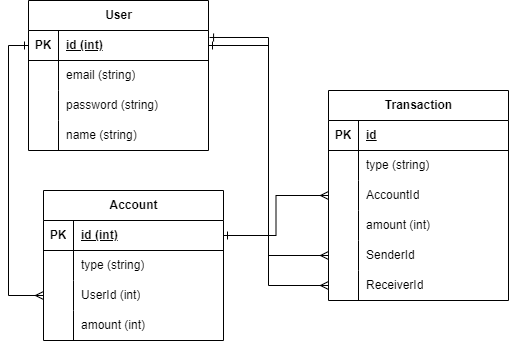

The diagram above was exported from draw.io. Its source (the exported page's mxGraphModel, read from the mxfile embedded in the PNG):
<mxGraphModel dx="1434" dy="738" grid="1" gridSize="10" guides="1" tooltips="1" connect="1" arrows="1" fold="1" page="1" pageScale="1" pageWidth="850" pageHeight="1100" math="0" shadow="0" extFonts="Permanent Marker^https://fonts.googleapis.com/css?family=Permanent+Marker">
  <root>
    <mxCell id="0" />
    <mxCell id="1" parent="0" />
    <mxCell id="5rL_RrzQ-inOfcYC4chg-5" value="User" style="shape=table;startSize=30;container=1;collapsible=1;childLayout=tableLayout;fixedRows=1;rowLines=0;fontStyle=1;align=center;resizeLast=1;html=1;" vertex="1" parent="1">
      <mxGeometry x="160" y="200" width="180" height="150" as="geometry" />
    </mxCell>
    <mxCell id="5rL_RrzQ-inOfcYC4chg-6" value="" style="shape=tableRow;horizontal=0;startSize=0;swimlaneHead=0;swimlaneBody=0;fillColor=none;collapsible=0;dropTarget=0;points=[[0,0.5],[1,0.5]];portConstraint=eastwest;top=0;left=0;right=0;bottom=1;" vertex="1" parent="5rL_RrzQ-inOfcYC4chg-5">
      <mxGeometry y="30" width="180" height="30" as="geometry" />
    </mxCell>
    <mxCell id="5rL_RrzQ-inOfcYC4chg-7" value="PK" style="shape=partialRectangle;connectable=0;fillColor=none;top=0;left=0;bottom=0;right=0;fontStyle=1;overflow=hidden;whiteSpace=wrap;html=1;" vertex="1" parent="5rL_RrzQ-inOfcYC4chg-6">
      <mxGeometry width="30" height="30" as="geometry">
        <mxRectangle width="30" height="30" as="alternateBounds" />
      </mxGeometry>
    </mxCell>
    <mxCell id="5rL_RrzQ-inOfcYC4chg-8" value="id (int)" style="shape=partialRectangle;connectable=0;fillColor=none;top=0;left=0;bottom=0;right=0;align=left;spacingLeft=6;fontStyle=5;overflow=hidden;whiteSpace=wrap;html=1;" vertex="1" parent="5rL_RrzQ-inOfcYC4chg-6">
      <mxGeometry x="30" width="150" height="30" as="geometry">
        <mxRectangle width="150" height="30" as="alternateBounds" />
      </mxGeometry>
    </mxCell>
    <mxCell id="5rL_RrzQ-inOfcYC4chg-9" value="" style="shape=tableRow;horizontal=0;startSize=0;swimlaneHead=0;swimlaneBody=0;fillColor=none;collapsible=0;dropTarget=0;points=[[0,0.5],[1,0.5]];portConstraint=eastwest;top=0;left=0;right=0;bottom=0;" vertex="1" parent="5rL_RrzQ-inOfcYC4chg-5">
      <mxGeometry y="60" width="180" height="30" as="geometry" />
    </mxCell>
    <mxCell id="5rL_RrzQ-inOfcYC4chg-10" value="" style="shape=partialRectangle;connectable=0;fillColor=none;top=0;left=0;bottom=0;right=0;editable=1;overflow=hidden;whiteSpace=wrap;html=1;" vertex="1" parent="5rL_RrzQ-inOfcYC4chg-9">
      <mxGeometry width="30" height="30" as="geometry">
        <mxRectangle width="30" height="30" as="alternateBounds" />
      </mxGeometry>
    </mxCell>
    <mxCell id="5rL_RrzQ-inOfcYC4chg-11" value="email (string)" style="shape=partialRectangle;connectable=0;fillColor=none;top=0;left=0;bottom=0;right=0;align=left;spacingLeft=6;overflow=hidden;whiteSpace=wrap;html=1;" vertex="1" parent="5rL_RrzQ-inOfcYC4chg-9">
      <mxGeometry x="30" width="150" height="30" as="geometry">
        <mxRectangle width="150" height="30" as="alternateBounds" />
      </mxGeometry>
    </mxCell>
    <mxCell id="5rL_RrzQ-inOfcYC4chg-12" value="" style="shape=tableRow;horizontal=0;startSize=0;swimlaneHead=0;swimlaneBody=0;fillColor=none;collapsible=0;dropTarget=0;points=[[0,0.5],[1,0.5]];portConstraint=eastwest;top=0;left=0;right=0;bottom=0;" vertex="1" parent="5rL_RrzQ-inOfcYC4chg-5">
      <mxGeometry y="90" width="180" height="30" as="geometry" />
    </mxCell>
    <mxCell id="5rL_RrzQ-inOfcYC4chg-13" value="" style="shape=partialRectangle;connectable=0;fillColor=none;top=0;left=0;bottom=0;right=0;editable=1;overflow=hidden;whiteSpace=wrap;html=1;" vertex="1" parent="5rL_RrzQ-inOfcYC4chg-12">
      <mxGeometry width="30" height="30" as="geometry">
        <mxRectangle width="30" height="30" as="alternateBounds" />
      </mxGeometry>
    </mxCell>
    <mxCell id="5rL_RrzQ-inOfcYC4chg-14" value="password (string)" style="shape=partialRectangle;connectable=0;fillColor=none;top=0;left=0;bottom=0;right=0;align=left;spacingLeft=6;overflow=hidden;whiteSpace=wrap;html=1;" vertex="1" parent="5rL_RrzQ-inOfcYC4chg-12">
      <mxGeometry x="30" width="150" height="30" as="geometry">
        <mxRectangle width="150" height="30" as="alternateBounds" />
      </mxGeometry>
    </mxCell>
    <mxCell id="5rL_RrzQ-inOfcYC4chg-36" value="" style="shape=tableRow;horizontal=0;startSize=0;swimlaneHead=0;swimlaneBody=0;fillColor=none;collapsible=0;dropTarget=0;points=[[0,0.5],[1,0.5]];portConstraint=eastwest;top=0;left=0;right=0;bottom=0;" vertex="1" parent="5rL_RrzQ-inOfcYC4chg-5">
      <mxGeometry y="120" width="180" height="30" as="geometry" />
    </mxCell>
    <mxCell id="5rL_RrzQ-inOfcYC4chg-37" value="" style="shape=partialRectangle;connectable=0;fillColor=none;top=0;left=0;bottom=0;right=0;editable=1;overflow=hidden;whiteSpace=wrap;html=1;" vertex="1" parent="5rL_RrzQ-inOfcYC4chg-36">
      <mxGeometry width="30" height="30" as="geometry">
        <mxRectangle width="30" height="30" as="alternateBounds" />
      </mxGeometry>
    </mxCell>
    <mxCell id="5rL_RrzQ-inOfcYC4chg-38" value="name (string)" style="shape=partialRectangle;connectable=0;fillColor=none;top=0;left=0;bottom=0;right=0;align=left;spacingLeft=6;overflow=hidden;whiteSpace=wrap;html=1;" vertex="1" parent="5rL_RrzQ-inOfcYC4chg-36">
      <mxGeometry x="30" width="150" height="30" as="geometry">
        <mxRectangle width="150" height="30" as="alternateBounds" />
      </mxGeometry>
    </mxCell>
    <mxCell id="5rL_RrzQ-inOfcYC4chg-22" value="Account" style="shape=table;startSize=30;container=1;collapsible=1;childLayout=tableLayout;fixedRows=1;rowLines=0;fontStyle=1;align=center;resizeLast=1;html=1;" vertex="1" parent="1">
      <mxGeometry x="175" y="390" width="180" height="150" as="geometry" />
    </mxCell>
    <mxCell id="5rL_RrzQ-inOfcYC4chg-23" value="" style="shape=tableRow;horizontal=0;startSize=0;swimlaneHead=0;swimlaneBody=0;fillColor=none;collapsible=0;dropTarget=0;points=[[0,0.5],[1,0.5]];portConstraint=eastwest;top=0;left=0;right=0;bottom=1;" vertex="1" parent="5rL_RrzQ-inOfcYC4chg-22">
      <mxGeometry y="30" width="180" height="30" as="geometry" />
    </mxCell>
    <mxCell id="5rL_RrzQ-inOfcYC4chg-24" value="PK" style="shape=partialRectangle;connectable=0;fillColor=none;top=0;left=0;bottom=0;right=0;fontStyle=1;overflow=hidden;whiteSpace=wrap;html=1;" vertex="1" parent="5rL_RrzQ-inOfcYC4chg-23">
      <mxGeometry width="30" height="30" as="geometry">
        <mxRectangle width="30" height="30" as="alternateBounds" />
      </mxGeometry>
    </mxCell>
    <mxCell id="5rL_RrzQ-inOfcYC4chg-25" value="id (int)" style="shape=partialRectangle;connectable=0;fillColor=none;top=0;left=0;bottom=0;right=0;align=left;spacingLeft=6;fontStyle=5;overflow=hidden;whiteSpace=wrap;html=1;" vertex="1" parent="5rL_RrzQ-inOfcYC4chg-23">
      <mxGeometry x="30" width="150" height="30" as="geometry">
        <mxRectangle width="150" height="30" as="alternateBounds" />
      </mxGeometry>
    </mxCell>
    <mxCell id="5rL_RrzQ-inOfcYC4chg-26" value="" style="shape=tableRow;horizontal=0;startSize=0;swimlaneHead=0;swimlaneBody=0;fillColor=none;collapsible=0;dropTarget=0;points=[[0,0.5],[1,0.5]];portConstraint=eastwest;top=0;left=0;right=0;bottom=0;" vertex="1" parent="5rL_RrzQ-inOfcYC4chg-22">
      <mxGeometry y="60" width="180" height="30" as="geometry" />
    </mxCell>
    <mxCell id="5rL_RrzQ-inOfcYC4chg-27" value="" style="shape=partialRectangle;connectable=0;fillColor=none;top=0;left=0;bottom=0;right=0;editable=1;overflow=hidden;whiteSpace=wrap;html=1;" vertex="1" parent="5rL_RrzQ-inOfcYC4chg-26">
      <mxGeometry width="30" height="30" as="geometry">
        <mxRectangle width="30" height="30" as="alternateBounds" />
      </mxGeometry>
    </mxCell>
    <mxCell id="5rL_RrzQ-inOfcYC4chg-28" value="type (string)" style="shape=partialRectangle;connectable=0;fillColor=none;top=0;left=0;bottom=0;right=0;align=left;spacingLeft=6;overflow=hidden;whiteSpace=wrap;html=1;" vertex="1" parent="5rL_RrzQ-inOfcYC4chg-26">
      <mxGeometry x="30" width="150" height="30" as="geometry">
        <mxRectangle width="150" height="30" as="alternateBounds" />
      </mxGeometry>
    </mxCell>
    <mxCell id="5rL_RrzQ-inOfcYC4chg-29" value="" style="shape=tableRow;horizontal=0;startSize=0;swimlaneHead=0;swimlaneBody=0;fillColor=none;collapsible=0;dropTarget=0;points=[[0,0.5],[1,0.5]];portConstraint=eastwest;top=0;left=0;right=0;bottom=0;" vertex="1" parent="5rL_RrzQ-inOfcYC4chg-22">
      <mxGeometry y="90" width="180" height="30" as="geometry" />
    </mxCell>
    <mxCell id="5rL_RrzQ-inOfcYC4chg-30" value="" style="shape=partialRectangle;connectable=0;fillColor=none;top=0;left=0;bottom=0;right=0;editable=1;overflow=hidden;whiteSpace=wrap;html=1;" vertex="1" parent="5rL_RrzQ-inOfcYC4chg-29">
      <mxGeometry width="30" height="30" as="geometry">
        <mxRectangle width="30" height="30" as="alternateBounds" />
      </mxGeometry>
    </mxCell>
    <mxCell id="5rL_RrzQ-inOfcYC4chg-31" value="UserId (int)" style="shape=partialRectangle;connectable=0;fillColor=none;top=0;left=0;bottom=0;right=0;align=left;spacingLeft=6;overflow=hidden;whiteSpace=wrap;html=1;" vertex="1" parent="5rL_RrzQ-inOfcYC4chg-29">
      <mxGeometry x="30" width="150" height="30" as="geometry">
        <mxRectangle width="150" height="30" as="alternateBounds" />
      </mxGeometry>
    </mxCell>
    <mxCell id="5rL_RrzQ-inOfcYC4chg-32" value="" style="shape=tableRow;horizontal=0;startSize=0;swimlaneHead=0;swimlaneBody=0;fillColor=none;collapsible=0;dropTarget=0;points=[[0,0.5],[1,0.5]];portConstraint=eastwest;top=0;left=0;right=0;bottom=0;" vertex="1" parent="5rL_RrzQ-inOfcYC4chg-22">
      <mxGeometry y="120" width="180" height="30" as="geometry" />
    </mxCell>
    <mxCell id="5rL_RrzQ-inOfcYC4chg-33" value="" style="shape=partialRectangle;connectable=0;fillColor=none;top=0;left=0;bottom=0;right=0;editable=1;overflow=hidden;whiteSpace=wrap;html=1;" vertex="1" parent="5rL_RrzQ-inOfcYC4chg-32">
      <mxGeometry width="30" height="30" as="geometry">
        <mxRectangle width="30" height="30" as="alternateBounds" />
      </mxGeometry>
    </mxCell>
    <mxCell id="5rL_RrzQ-inOfcYC4chg-34" value="amount (int)" style="shape=partialRectangle;connectable=0;fillColor=none;top=0;left=0;bottom=0;right=0;align=left;spacingLeft=6;overflow=hidden;whiteSpace=wrap;html=1;" vertex="1" parent="5rL_RrzQ-inOfcYC4chg-32">
      <mxGeometry x="30" width="150" height="30" as="geometry">
        <mxRectangle width="150" height="30" as="alternateBounds" />
      </mxGeometry>
    </mxCell>
    <mxCell id="5rL_RrzQ-inOfcYC4chg-35" style="edgeStyle=orthogonalEdgeStyle;rounded=0;orthogonalLoop=1;jettySize=auto;html=1;entryX=0;entryY=0.5;entryDx=0;entryDy=0;endArrow=ERone;endFill=0;startArrow=ERmany;startFill=0;" edge="1" parent="1" source="5rL_RrzQ-inOfcYC4chg-29" target="5rL_RrzQ-inOfcYC4chg-6">
      <mxGeometry relative="1" as="geometry" />
    </mxCell>
    <mxCell id="5rL_RrzQ-inOfcYC4chg-39" value="Transaction" style="shape=table;startSize=30;container=1;collapsible=1;childLayout=tableLayout;fixedRows=1;rowLines=0;fontStyle=1;align=center;resizeLast=1;html=1;" vertex="1" parent="1">
      <mxGeometry x="460" y="290" width="180" height="210" as="geometry" />
    </mxCell>
    <mxCell id="5rL_RrzQ-inOfcYC4chg-40" value="" style="shape=tableRow;horizontal=0;startSize=0;swimlaneHead=0;swimlaneBody=0;fillColor=none;collapsible=0;dropTarget=0;points=[[0,0.5],[1,0.5]];portConstraint=eastwest;top=0;left=0;right=0;bottom=1;" vertex="1" parent="5rL_RrzQ-inOfcYC4chg-39">
      <mxGeometry y="30" width="180" height="30" as="geometry" />
    </mxCell>
    <mxCell id="5rL_RrzQ-inOfcYC4chg-41" value="PK" style="shape=partialRectangle;connectable=0;fillColor=none;top=0;left=0;bottom=0;right=0;fontStyle=1;overflow=hidden;whiteSpace=wrap;html=1;" vertex="1" parent="5rL_RrzQ-inOfcYC4chg-40">
      <mxGeometry width="30" height="30" as="geometry">
        <mxRectangle width="30" height="30" as="alternateBounds" />
      </mxGeometry>
    </mxCell>
    <mxCell id="5rL_RrzQ-inOfcYC4chg-42" value="id" style="shape=partialRectangle;connectable=0;fillColor=none;top=0;left=0;bottom=0;right=0;align=left;spacingLeft=6;fontStyle=5;overflow=hidden;whiteSpace=wrap;html=1;" vertex="1" parent="5rL_RrzQ-inOfcYC4chg-40">
      <mxGeometry x="30" width="150" height="30" as="geometry">
        <mxRectangle width="150" height="30" as="alternateBounds" />
      </mxGeometry>
    </mxCell>
    <mxCell id="5rL_RrzQ-inOfcYC4chg-43" value="" style="shape=tableRow;horizontal=0;startSize=0;swimlaneHead=0;swimlaneBody=0;fillColor=none;collapsible=0;dropTarget=0;points=[[0,0.5],[1,0.5]];portConstraint=eastwest;top=0;left=0;right=0;bottom=0;" vertex="1" parent="5rL_RrzQ-inOfcYC4chg-39">
      <mxGeometry y="60" width="180" height="30" as="geometry" />
    </mxCell>
    <mxCell id="5rL_RrzQ-inOfcYC4chg-44" value="" style="shape=partialRectangle;connectable=0;fillColor=none;top=0;left=0;bottom=0;right=0;editable=1;overflow=hidden;whiteSpace=wrap;html=1;" vertex="1" parent="5rL_RrzQ-inOfcYC4chg-43">
      <mxGeometry width="30" height="30" as="geometry">
        <mxRectangle width="30" height="30" as="alternateBounds" />
      </mxGeometry>
    </mxCell>
    <mxCell id="5rL_RrzQ-inOfcYC4chg-45" value="type (string)" style="shape=partialRectangle;connectable=0;fillColor=none;top=0;left=0;bottom=0;right=0;align=left;spacingLeft=6;overflow=hidden;whiteSpace=wrap;html=1;" vertex="1" parent="5rL_RrzQ-inOfcYC4chg-43">
      <mxGeometry x="30" width="150" height="30" as="geometry">
        <mxRectangle width="150" height="30" as="alternateBounds" />
      </mxGeometry>
    </mxCell>
    <mxCell id="5rL_RrzQ-inOfcYC4chg-46" value="" style="shape=tableRow;horizontal=0;startSize=0;swimlaneHead=0;swimlaneBody=0;fillColor=none;collapsible=0;dropTarget=0;points=[[0,0.5],[1,0.5]];portConstraint=eastwest;top=0;left=0;right=0;bottom=0;" vertex="1" parent="5rL_RrzQ-inOfcYC4chg-39">
      <mxGeometry y="90" width="180" height="30" as="geometry" />
    </mxCell>
    <mxCell id="5rL_RrzQ-inOfcYC4chg-47" value="" style="shape=partialRectangle;connectable=0;fillColor=none;top=0;left=0;bottom=0;right=0;editable=1;overflow=hidden;whiteSpace=wrap;html=1;" vertex="1" parent="5rL_RrzQ-inOfcYC4chg-46">
      <mxGeometry width="30" height="30" as="geometry">
        <mxRectangle width="30" height="30" as="alternateBounds" />
      </mxGeometry>
    </mxCell>
    <mxCell id="5rL_RrzQ-inOfcYC4chg-48" value="AccountId" style="shape=partialRectangle;connectable=0;fillColor=none;top=0;left=0;bottom=0;right=0;align=left;spacingLeft=6;overflow=hidden;whiteSpace=wrap;html=1;" vertex="1" parent="5rL_RrzQ-inOfcYC4chg-46">
      <mxGeometry x="30" width="150" height="30" as="geometry">
        <mxRectangle width="150" height="30" as="alternateBounds" />
      </mxGeometry>
    </mxCell>
    <mxCell id="5rL_RrzQ-inOfcYC4chg-53" value="" style="shape=tableRow;horizontal=0;startSize=0;swimlaneHead=0;swimlaneBody=0;fillColor=none;collapsible=0;dropTarget=0;points=[[0,0.5],[1,0.5]];portConstraint=eastwest;top=0;left=0;right=0;bottom=0;" vertex="1" parent="5rL_RrzQ-inOfcYC4chg-39">
      <mxGeometry y="120" width="180" height="30" as="geometry" />
    </mxCell>
    <mxCell id="5rL_RrzQ-inOfcYC4chg-54" value="" style="shape=partialRectangle;connectable=0;fillColor=none;top=0;left=0;bottom=0;right=0;editable=1;overflow=hidden;whiteSpace=wrap;html=1;" vertex="1" parent="5rL_RrzQ-inOfcYC4chg-53">
      <mxGeometry width="30" height="30" as="geometry">
        <mxRectangle width="30" height="30" as="alternateBounds" />
      </mxGeometry>
    </mxCell>
    <mxCell id="5rL_RrzQ-inOfcYC4chg-55" value="amount (int)" style="shape=partialRectangle;connectable=0;fillColor=none;top=0;left=0;bottom=0;right=0;align=left;spacingLeft=6;overflow=hidden;whiteSpace=wrap;html=1;" vertex="1" parent="5rL_RrzQ-inOfcYC4chg-53">
      <mxGeometry x="30" width="150" height="30" as="geometry">
        <mxRectangle width="150" height="30" as="alternateBounds" />
      </mxGeometry>
    </mxCell>
    <mxCell id="5rL_RrzQ-inOfcYC4chg-56" value="" style="shape=tableRow;horizontal=0;startSize=0;swimlaneHead=0;swimlaneBody=0;fillColor=none;collapsible=0;dropTarget=0;points=[[0,0.5],[1,0.5]];portConstraint=eastwest;top=0;left=0;right=0;bottom=0;" vertex="1" parent="5rL_RrzQ-inOfcYC4chg-39">
      <mxGeometry y="150" width="180" height="30" as="geometry" />
    </mxCell>
    <mxCell id="5rL_RrzQ-inOfcYC4chg-57" value="" style="shape=partialRectangle;connectable=0;fillColor=none;top=0;left=0;bottom=0;right=0;editable=1;overflow=hidden;whiteSpace=wrap;html=1;" vertex="1" parent="5rL_RrzQ-inOfcYC4chg-56">
      <mxGeometry width="30" height="30" as="geometry">
        <mxRectangle width="30" height="30" as="alternateBounds" />
      </mxGeometry>
    </mxCell>
    <mxCell id="5rL_RrzQ-inOfcYC4chg-58" value="SenderId" style="shape=partialRectangle;connectable=0;fillColor=none;top=0;left=0;bottom=0;right=0;align=left;spacingLeft=6;overflow=hidden;whiteSpace=wrap;html=1;" vertex="1" parent="5rL_RrzQ-inOfcYC4chg-56">
      <mxGeometry x="30" width="150" height="30" as="geometry">
        <mxRectangle width="150" height="30" as="alternateBounds" />
      </mxGeometry>
    </mxCell>
    <mxCell id="5rL_RrzQ-inOfcYC4chg-60" value="" style="shape=tableRow;horizontal=0;startSize=0;swimlaneHead=0;swimlaneBody=0;fillColor=none;collapsible=0;dropTarget=0;points=[[0,0.5],[1,0.5]];portConstraint=eastwest;top=0;left=0;right=0;bottom=0;" vertex="1" parent="5rL_RrzQ-inOfcYC4chg-39">
      <mxGeometry y="180" width="180" height="30" as="geometry" />
    </mxCell>
    <mxCell id="5rL_RrzQ-inOfcYC4chg-61" value="" style="shape=partialRectangle;connectable=0;fillColor=none;top=0;left=0;bottom=0;right=0;editable=1;overflow=hidden;whiteSpace=wrap;html=1;" vertex="1" parent="5rL_RrzQ-inOfcYC4chg-60">
      <mxGeometry width="30" height="30" as="geometry">
        <mxRectangle width="30" height="30" as="alternateBounds" />
      </mxGeometry>
    </mxCell>
    <mxCell id="5rL_RrzQ-inOfcYC4chg-62" value="ReceiverId" style="shape=partialRectangle;connectable=0;fillColor=none;top=0;left=0;bottom=0;right=0;align=left;spacingLeft=6;overflow=hidden;whiteSpace=wrap;html=1;" vertex="1" parent="5rL_RrzQ-inOfcYC4chg-60">
      <mxGeometry x="30" width="150" height="30" as="geometry">
        <mxRectangle width="150" height="30" as="alternateBounds" />
      </mxGeometry>
    </mxCell>
    <mxCell id="5rL_RrzQ-inOfcYC4chg-52" style="edgeStyle=orthogonalEdgeStyle;rounded=0;orthogonalLoop=1;jettySize=auto;html=1;entryX=1;entryY=0.5;entryDx=0;entryDy=0;endArrow=ERone;endFill=0;startArrow=ERmany;startFill=0;" edge="1" parent="1" source="5rL_RrzQ-inOfcYC4chg-46" target="5rL_RrzQ-inOfcYC4chg-23">
      <mxGeometry relative="1" as="geometry" />
    </mxCell>
    <mxCell id="5rL_RrzQ-inOfcYC4chg-59" style="edgeStyle=orthogonalEdgeStyle;rounded=0;orthogonalLoop=1;jettySize=auto;html=1;entryX=1.006;entryY=0.233;entryDx=0;entryDy=0;entryPerimeter=0;startArrow=ERmany;startFill=0;endArrow=ERone;endFill=0;" edge="1" parent="1" source="5rL_RrzQ-inOfcYC4chg-56" target="5rL_RrzQ-inOfcYC4chg-6">
      <mxGeometry relative="1" as="geometry" />
    </mxCell>
    <mxCell id="5rL_RrzQ-inOfcYC4chg-63" style="edgeStyle=orthogonalEdgeStyle;rounded=0;orthogonalLoop=1;jettySize=auto;html=1;endArrow=ERone;endFill=0;startArrow=ERmany;startFill=0;" edge="1" parent="1" source="5rL_RrzQ-inOfcYC4chg-60" target="5rL_RrzQ-inOfcYC4chg-6">
      <mxGeometry relative="1" as="geometry" />
    </mxCell>
  </root>
</mxGraphModel>